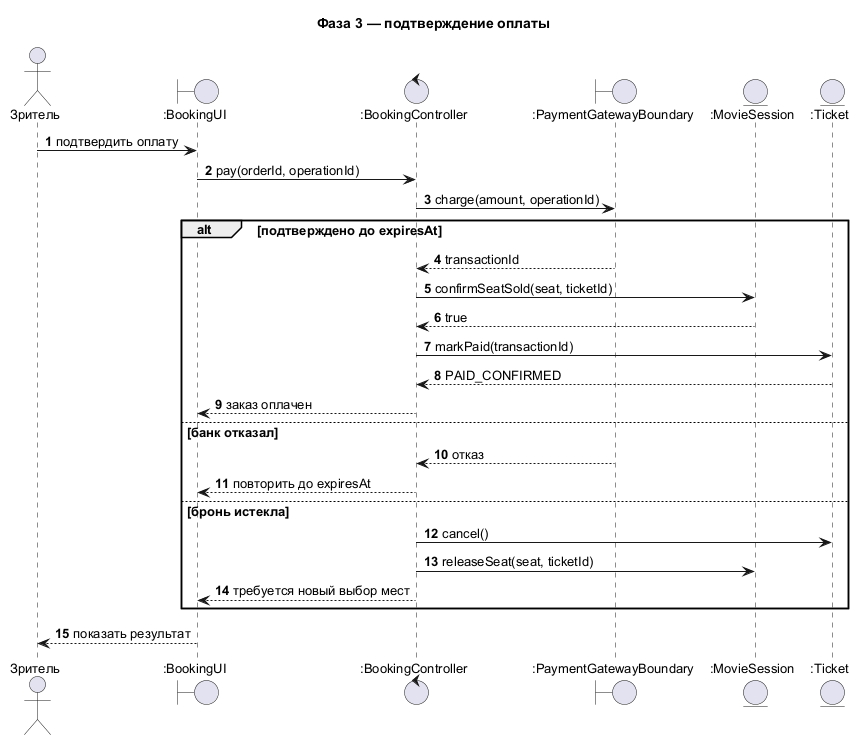

The diagram above was rendered by PlantUML. Its source (embedded in the PNG):
@startuml
title Фаза 3 — подтверждение оплаты
autonumber
skinparam defaultFontName Arial
skinparam defaultFontSize 13
skinparam shadowing false
actor "Зритель" as Viewer
boundary ":BookingUI" as UI
control ":BookingController" as Ctrl
boundary ":PaymentGatewayBoundary" as Bank
entity ":MovieSession" as Session
entity ":Ticket" as Ticket
Viewer -> UI : подтвердить оплату
UI -> Ctrl : pay(orderId, operationId)
Ctrl -> Bank : charge(amount, operationId)
alt подтверждено до expiresAt
  Bank --> Ctrl : transactionId
  Ctrl -> Session : confirmSeatSold(seat, ticketId)
  Session --> Ctrl : true
  Ctrl -> Ticket : markPaid(transactionId)
  Ticket --> Ctrl : PAID_CONFIRMED
  Ctrl --> UI : заказ оплачен
else банк отказал
  Bank --> Ctrl : отказ
  Ctrl --> UI : повторить до expiresAt
else бронь истекла
  Ctrl -> Ticket : cancel()
  Ctrl -> Session : releaseSeat(seat, ticketId)
  Ctrl --> UI : требуется новый выбор мест
end
UI --> Viewer : показать результат
@enduml